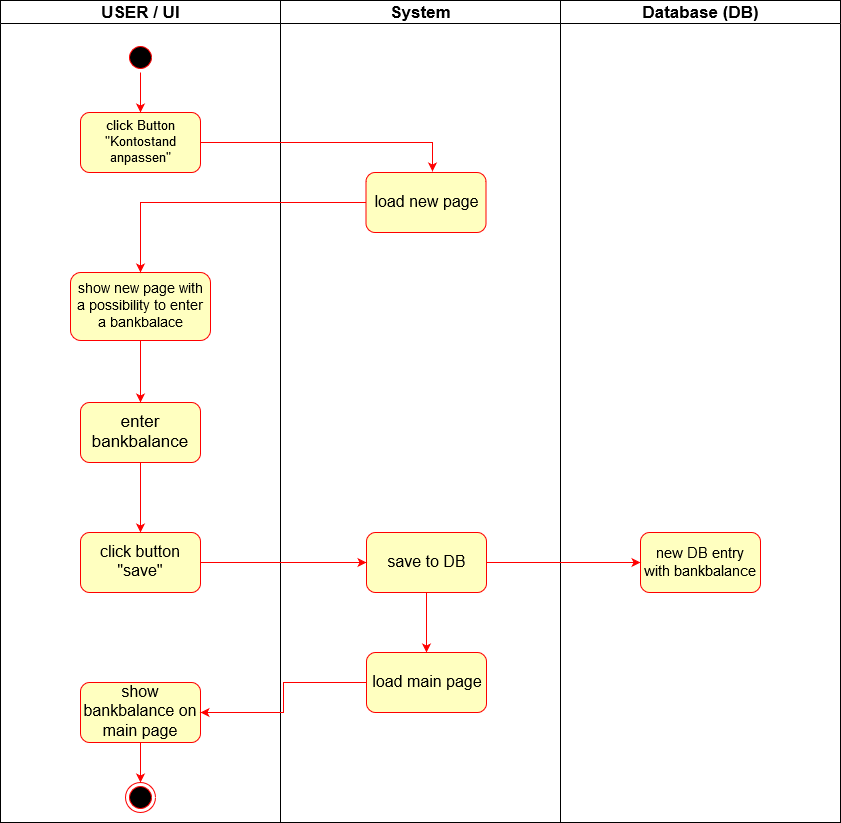

The diagram above was exported from draw.io. Its source (the exported page's mxGraphModel, read from the mxfile embedded in the PNG):
<mxGraphModel dx="1408" dy="727" grid="1" gridSize="10" guides="1" tooltips="1" connect="1" arrows="1" fold="1" page="1" pageScale="1" pageWidth="1169" pageHeight="826" background="#ffffff" math="0" shadow="0">
  <root>
    <mxCell id="0" />
    <mxCell id="1" parent="0" />
    <mxCell id="2" value="USER / UI" style="swimlane;whiteSpace=wrap;startSize=23;fontSize=17;" parent="1" vertex="1">
      <mxGeometry x="165" y="128" width="280" height="822" as="geometry" />
    </mxCell>
    <mxCell id="PwQ4r3ob5OFoH8zrNWMJ-44" style="edgeStyle=orthogonalEdgeStyle;rounded=0;orthogonalLoop=1;jettySize=auto;html=1;strokeColor=#FF0000;" edge="1" parent="2" source="5" target="PwQ4r3ob5OFoH8zrNWMJ-41">
      <mxGeometry relative="1" as="geometry" />
    </mxCell>
    <mxCell id="5" value="" style="ellipse;shape=startState;fillColor=#000000;strokeColor=#ff0000;" parent="2" vertex="1">
      <mxGeometry x="125" y="42" width="30" height="30" as="geometry" />
    </mxCell>
    <mxCell id="PwQ4r3ob5OFoH8zrNWMJ-41" value="&lt;font style=&quot;font-size: 13px&quot;&gt;click Button &quot;Kontostand anpassen&quot;&lt;/font&gt;" style="rounded=1;whiteSpace=wrap;html=1;strokeColor=#FF0000;fillColor=#FFFFC0;" vertex="1" parent="2">
      <mxGeometry x="80" y="112" width="120" height="60" as="geometry" />
    </mxCell>
    <mxCell id="38" value="" style="ellipse;shape=endState;fillColor=#000000;strokeColor=#ff0000" parent="2" vertex="1">
      <mxGeometry x="125" y="782" width="30" height="30" as="geometry" />
    </mxCell>
    <mxCell id="PwQ4r3ob5OFoH8zrNWMJ-50" style="edgeStyle=orthogonalEdgeStyle;rounded=0;orthogonalLoop=1;jettySize=auto;html=1;entryX=0.5;entryY=0;entryDx=0;entryDy=0;strokeColor=#FF0000;" edge="1" parent="2" source="PwQ4r3ob5OFoH8zrNWMJ-47" target="PwQ4r3ob5OFoH8zrNWMJ-49">
      <mxGeometry relative="1" as="geometry" />
    </mxCell>
    <mxCell id="PwQ4r3ob5OFoH8zrNWMJ-47" value="&lt;font style=&quot;font-size: 14px&quot;&gt;show new page with a possibility to enter a bankbalace&lt;/font&gt;" style="rounded=1;whiteSpace=wrap;html=1;strokeColor=#FF0000;fillColor=#FFFFC0;" vertex="1" parent="2">
      <mxGeometry x="70" y="272" width="140" height="68" as="geometry" />
    </mxCell>
    <mxCell id="PwQ4r3ob5OFoH8zrNWMJ-52" value="" style="edgeStyle=orthogonalEdgeStyle;rounded=0;orthogonalLoop=1;jettySize=auto;html=1;strokeColor=#FF0000;" edge="1" parent="2" source="PwQ4r3ob5OFoH8zrNWMJ-49" target="PwQ4r3ob5OFoH8zrNWMJ-51">
      <mxGeometry relative="1" as="geometry" />
    </mxCell>
    <mxCell id="PwQ4r3ob5OFoH8zrNWMJ-49" value="&lt;font style=&quot;font-size: 17px&quot;&gt;enter bankbalance&lt;/font&gt;" style="rounded=1;whiteSpace=wrap;html=1;strokeColor=#FF0000;fillColor=#FFFFC0;" vertex="1" parent="2">
      <mxGeometry x="80" y="402" width="120" height="60" as="geometry" />
    </mxCell>
    <mxCell id="PwQ4r3ob5OFoH8zrNWMJ-51" value="&lt;font style=&quot;font-size: 16px&quot;&gt;click button &quot;save&quot;&lt;/font&gt;" style="rounded=1;whiteSpace=wrap;html=1;strokeColor=#FF0000;fillColor=#FFFFC0;" vertex="1" parent="2">
      <mxGeometry x="80" y="532" width="120" height="60" as="geometry" />
    </mxCell>
    <mxCell id="PwQ4r3ob5OFoH8zrNWMJ-64" style="edgeStyle=orthogonalEdgeStyle;rounded=0;orthogonalLoop=1;jettySize=auto;html=1;exitX=0.5;exitY=1;exitDx=0;exitDy=0;strokeColor=#FF0000;" edge="1" parent="2" source="PwQ4r3ob5OFoH8zrNWMJ-60" target="38">
      <mxGeometry relative="1" as="geometry" />
    </mxCell>
    <mxCell id="PwQ4r3ob5OFoH8zrNWMJ-60" value="&lt;font style=&quot;font-size: 16px&quot;&gt;show bankbalance on main page&lt;/font&gt;" style="rounded=1;whiteSpace=wrap;html=1;strokeColor=#FF0000;fillColor=#FFFFC0;" vertex="1" parent="2">
      <mxGeometry x="80" y="682" width="120" height="60" as="geometry" />
    </mxCell>
    <mxCell id="3" value="System" style="swimlane;whiteSpace=wrap;startSize=23;fontSize=17;" parent="1" vertex="1">
      <mxGeometry x="445" y="128" width="280" height="822" as="geometry" />
    </mxCell>
    <mxCell id="PwQ4r3ob5OFoH8zrNWMJ-45" value="&lt;font style=&quot;font-size: 16px&quot;&gt;load new page&lt;/font&gt;" style="rounded=1;whiteSpace=wrap;html=1;strokeColor=#FF0000;fillColor=#FFFFC0;" vertex="1" parent="3">
      <mxGeometry x="85.5" y="172" width="120" height="60" as="geometry" />
    </mxCell>
    <mxCell id="PwQ4r3ob5OFoH8zrNWMJ-59" value="" style="edgeStyle=orthogonalEdgeStyle;rounded=0;orthogonalLoop=1;jettySize=auto;html=1;strokeColor=#FF0000;" edge="1" parent="3" source="PwQ4r3ob5OFoH8zrNWMJ-53" target="PwQ4r3ob5OFoH8zrNWMJ-58">
      <mxGeometry relative="1" as="geometry" />
    </mxCell>
    <mxCell id="PwQ4r3ob5OFoH8zrNWMJ-53" value="&lt;font style=&quot;font-size: 16px&quot;&gt;save to DB&lt;/font&gt;" style="rounded=1;whiteSpace=wrap;html=1;strokeColor=#FF0000;fillColor=#FFFFC0;" vertex="1" parent="3">
      <mxGeometry x="86" y="532" width="120" height="60" as="geometry" />
    </mxCell>
    <mxCell id="PwQ4r3ob5OFoH8zrNWMJ-58" value="&lt;font style=&quot;font-size: 16px&quot;&gt;load main page&lt;/font&gt;" style="rounded=1;whiteSpace=wrap;html=1;strokeColor=#FF0000;fillColor=#FFFFC0;" vertex="1" parent="3">
      <mxGeometry x="86" y="652" width="120" height="60" as="geometry" />
    </mxCell>
    <mxCell id="4" value="Database (DB)" style="swimlane;whiteSpace=wrap;startSize=23;fontSize=17;" parent="1" vertex="1">
      <mxGeometry x="725" y="128" width="280" height="822" as="geometry" />
    </mxCell>
    <mxCell id="PwQ4r3ob5OFoH8zrNWMJ-56" value="&lt;font style=&quot;font-size: 15px&quot;&gt;new DB entry with bankbalance&lt;/font&gt;" style="rounded=1;whiteSpace=wrap;html=1;strokeColor=#FF0000;fillColor=#FFFFC0;" vertex="1" parent="4">
      <mxGeometry x="80" y="532" width="120" height="60" as="geometry" />
    </mxCell>
    <mxCell id="PwQ4r3ob5OFoH8zrNWMJ-46" style="edgeStyle=orthogonalEdgeStyle;rounded=0;orthogonalLoop=1;jettySize=auto;html=1;entryX=0.558;entryY=-0.017;entryDx=0;entryDy=0;entryPerimeter=0;strokeColor=#FF0000;" edge="1" parent="1" source="PwQ4r3ob5OFoH8zrNWMJ-41" target="PwQ4r3ob5OFoH8zrNWMJ-45">
      <mxGeometry relative="1" as="geometry" />
    </mxCell>
    <mxCell id="PwQ4r3ob5OFoH8zrNWMJ-48" style="edgeStyle=orthogonalEdgeStyle;rounded=0;orthogonalLoop=1;jettySize=auto;html=1;strokeColor=#FF0000;" edge="1" parent="1" source="PwQ4r3ob5OFoH8zrNWMJ-45" target="PwQ4r3ob5OFoH8zrNWMJ-47">
      <mxGeometry relative="1" as="geometry" />
    </mxCell>
    <mxCell id="PwQ4r3ob5OFoH8zrNWMJ-54" value="" style="edgeStyle=orthogonalEdgeStyle;rounded=0;orthogonalLoop=1;jettySize=auto;html=1;strokeColor=#FF0000;entryX=0;entryY=0.5;entryDx=0;entryDy=0;" edge="1" parent="1" source="PwQ4r3ob5OFoH8zrNWMJ-51" target="PwQ4r3ob5OFoH8zrNWMJ-53">
      <mxGeometry relative="1" as="geometry" />
    </mxCell>
    <mxCell id="PwQ4r3ob5OFoH8zrNWMJ-55" value="" style="edgeStyle=orthogonalEdgeStyle;rounded=0;orthogonalLoop=1;jettySize=auto;html=1;strokeColor=#FF0000;entryX=0;entryY=0.5;entryDx=0;entryDy=0;" edge="1" parent="1" source="PwQ4r3ob5OFoH8zrNWMJ-53" target="PwQ4r3ob5OFoH8zrNWMJ-56">
      <mxGeometry relative="1" as="geometry">
        <mxPoint x="830" y="690" as="targetPoint" />
      </mxGeometry>
    </mxCell>
    <mxCell id="PwQ4r3ob5OFoH8zrNWMJ-61" value="" style="edgeStyle=orthogonalEdgeStyle;rounded=0;orthogonalLoop=1;jettySize=auto;html=1;strokeColor=#FF0000;" edge="1" parent="1" source="PwQ4r3ob5OFoH8zrNWMJ-58" target="PwQ4r3ob5OFoH8zrNWMJ-60">
      <mxGeometry relative="1" as="geometry" />
    </mxCell>
  </root>
</mxGraphModel>